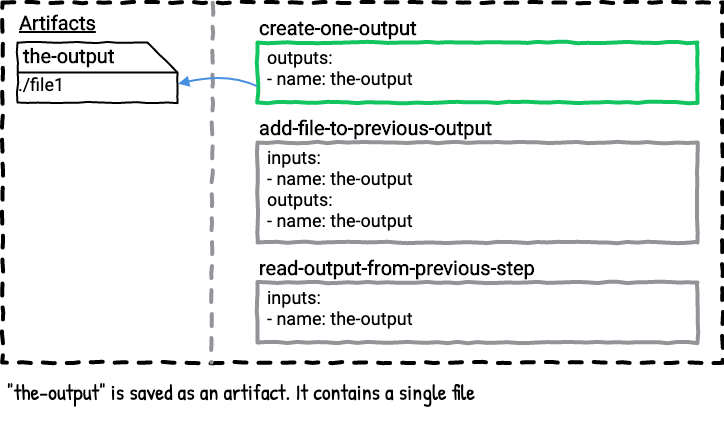

The diagram above was exported from draw.io. Its source (the exported page's mxGraphModel, read from the mxfile embedded in the PNG):
<mxGraphModel dx="737" dy="669" grid="1" gridSize="10" guides="1" tooltips="1" connect="1" arrows="0" fold="1" page="1" pageScale="1" pageWidth="850" pageHeight="1100" math="0" shadow="0" extFonts="Roboto^https://fonts.googleapis.com/css?family=Roboto|Patrick Hand^https://fonts.googleapis.com/css?family=Patrick+Hand">
  <root>
    <mxCell id="NWeRFtSvlAsP3nlMeRJq-0" />
    <mxCell id="NWeRFtSvlAsP3nlMeRJq-1" value="Untitled Layer" parent="NWeRFtSvlAsP3nlMeRJq-0" />
    <mxCell id="NWeRFtSvlAsP3nlMeRJq-2" value="" style="whiteSpace=wrap;html=1;dashed=1;strokeWidth=4;comic=1;fillColor=none;spacing=2;" vertex="1" parent="NWeRFtSvlAsP3nlMeRJq-1">
      <mxGeometry x="65" y="320" width="720" height="360" as="geometry" />
    </mxCell>
    <mxCell id="NWeRFtSvlAsP3nlMeRJq-3" value="&quot;the-output&quot; is saved as an artifact. It contains a single file" style="text;html=1;strokeColor=none;fillColor=none;align=left;verticalAlign=top;whiteSpace=wrap;rounded=0;comic=1;fontFamily=Patrick Hand;FType=g;fontSize=22;" vertex="1" parent="NWeRFtSvlAsP3nlMeRJq-1">
      <mxGeometry x="68" y="690" width="715" height="60" as="geometry" />
    </mxCell>
    <mxCell id="NWeRFtSvlAsP3nlMeRJq-4" value="" style="group;comic=0;" vertex="1" connectable="0" parent="NWeRFtSvlAsP3nlMeRJq-1">
      <mxGeometry x="320" y="360" width="440" height="100" as="geometry" />
    </mxCell>
    <mxCell id="NWeRFtSvlAsP3nlMeRJq-5" value="&lt;b&gt;create-one-output&lt;br&gt;&lt;/b&gt;" style="rounded=0;whiteSpace=wrap;html=1;comic=1;strokeWidth=4;fillColor=none;fontFamily=Roboto;fontSize=20;align=left;labelPosition=center;verticalLabelPosition=top;verticalAlign=bottom;strokeColor=#12c560;fontColor=#000000;" vertex="1" parent="NWeRFtSvlAsP3nlMeRJq-4">
      <mxGeometry width="440" height="60" as="geometry" />
    </mxCell>
    <mxCell id="NWeRFtSvlAsP3nlMeRJq-6" value="outputs:&lt;br&gt;- name: the-output" style="text;strokeColor=none;fillColor=none;align=left;verticalAlign=top;rounded=0;comic=1;fontFamily=Roboto;fontSize=18;spacing=0;labelPosition=center;verticalLabelPosition=middle;html=1;" vertex="1" parent="NWeRFtSvlAsP3nlMeRJq-4">
      <mxGeometry x="10" width="190" height="50" as="geometry" />
    </mxCell>
    <mxCell id="NWeRFtSvlAsP3nlMeRJq-7" value="" style="group" vertex="1" connectable="0" parent="NWeRFtSvlAsP3nlMeRJq-1">
      <mxGeometry x="320" y="460" width="440" height="100" as="geometry" />
    </mxCell>
    <mxCell id="NWeRFtSvlAsP3nlMeRJq-8" value="&lt;b&gt;add-file-to-previous-output&lt;br&gt;&lt;/b&gt;" style="rounded=0;whiteSpace=wrap;html=1;comic=1;strokeWidth=4;fillColor=none;fontFamily=Roboto;fontSize=20;align=left;labelPosition=center;verticalLabelPosition=top;verticalAlign=bottom;strokeColor=#929497;" vertex="1" parent="NWeRFtSvlAsP3nlMeRJq-7">
      <mxGeometry width="440" height="100" as="geometry" />
    </mxCell>
    <mxCell id="NWeRFtSvlAsP3nlMeRJq-9" value="inputs:&lt;br&gt;- name: the-output&lt;br&gt;outputs:&lt;br&gt;- name: the-output" style="text;strokeColor=none;fillColor=none;align=left;verticalAlign=top;rounded=0;comic=1;fontFamily=Roboto;fontSize=18;spacing=0;labelPosition=center;verticalLabelPosition=middle;html=1;" vertex="1" parent="NWeRFtSvlAsP3nlMeRJq-7">
      <mxGeometry x="10" width="190" height="100" as="geometry" />
    </mxCell>
    <mxCell id="NWeRFtSvlAsP3nlMeRJq-10" value="Artifacts" style="text;html=1;strokeColor=none;fillColor=none;align=left;verticalAlign=middle;whiteSpace=wrap;rounded=0;comic=1;fontStyle=5;fontFamily=Roboto;FType=g;fontSize=20;" vertex="1" parent="NWeRFtSvlAsP3nlMeRJq-1">
      <mxGeometry x="80" y="330" width="90" height="20" as="geometry" />
    </mxCell>
    <mxCell id="NWeRFtSvlAsP3nlMeRJq-11" value="" style="endArrow=none;dashed=1;html=1;strokeWidth=4;comic=1;anchorPointDirection=0;exitX=0.292;exitY=0.001;exitDx=0;exitDy=0;exitPerimeter=0;strokeColor=#929497;" edge="1" parent="NWeRFtSvlAsP3nlMeRJq-1" source="NWeRFtSvlAsP3nlMeRJq-2">
      <mxGeometry width="50" height="50" relative="1" as="geometry">
        <mxPoint x="275.96000000000004" y="329" as="sourcePoint" />
        <mxPoint x="274" y="680" as="targetPoint" />
      </mxGeometry>
    </mxCell>
    <mxCell id="NWeRFtSvlAsP3nlMeRJq-12" value="" style="group" vertex="1" connectable="0" parent="NWeRFtSvlAsP3nlMeRJq-1">
      <mxGeometry x="320" y="600" width="440" height="100" as="geometry" />
    </mxCell>
    <mxCell id="NWeRFtSvlAsP3nlMeRJq-13" value="&lt;b&gt;read-output-from-previous-step&lt;br&gt;&lt;/b&gt;" style="rounded=0;whiteSpace=wrap;html=1;comic=1;strokeWidth=4;fillColor=none;fontFamily=Roboto;fontSize=20;align=left;labelPosition=center;verticalLabelPosition=top;verticalAlign=bottom;strokeColor=#929497;" vertex="1" parent="NWeRFtSvlAsP3nlMeRJq-12">
      <mxGeometry width="440" height="60" as="geometry" />
    </mxCell>
    <mxCell id="NWeRFtSvlAsP3nlMeRJq-14" value="inputs:&lt;br&gt;- name: the-output" style="text;strokeColor=none;fillColor=none;align=left;verticalAlign=top;rounded=0;comic=1;fontFamily=Roboto;fontSize=18;spacing=0;labelPosition=center;verticalLabelPosition=middle;html=1;" vertex="1" parent="NWeRFtSvlAsP3nlMeRJq-12">
      <mxGeometry x="10" width="190" height="60" as="geometry" />
    </mxCell>
    <mxCell id="5MyD3hXliPhY8ObjULfq-0" value="" style="group" vertex="1" connectable="0" parent="NWeRFtSvlAsP3nlMeRJq-1">
      <mxGeometry x="80" y="360" width="160" height="130" as="geometry" />
    </mxCell>
    <mxCell id="5MyD3hXliPhY8ObjULfq-1" value="" style="shape=card;whiteSpace=wrap;html=1;comic=1;strokeWidth=2;fillColor=none;direction=south;" vertex="1" parent="5MyD3hXliPhY8ObjULfq-0">
      <mxGeometry width="160" height="60" as="geometry" />
    </mxCell>
    <mxCell id="5MyD3hXliPhY8ObjULfq-2" value="the-output" style="text;html=1;strokeColor=none;fillColor=none;align=left;verticalAlign=middle;whiteSpace=wrap;rounded=0;comic=1;fontFamily=Roboto;fontSize=20;fontStyle=1" vertex="1" parent="5MyD3hXliPhY8ObjULfq-0">
      <mxGeometry x="4" y="3" width="126" height="20" as="geometry" />
    </mxCell>
    <mxCell id="5MyD3hXliPhY8ObjULfq-3" value="./file1" style="text;html=1;strokeColor=none;fillColor=none;align=center;verticalAlign=middle;whiteSpace=wrap;rounded=0;comic=1;fontFamily=Roboto;fontSize=18;" vertex="1" parent="5MyD3hXliPhY8ObjULfq-0">
      <mxGeometry x="4" y="32" width="40" height="20" as="geometry" />
    </mxCell>
    <mxCell id="5MyD3hXliPhY8ObjULfq-4" value="" style="endArrow=none;html=1;strokeColor=#000000;strokeWidth=2;fontFamily=Roboto;fontSize=18;exitX=0.5;exitY=1;exitDx=0;exitDy=0;exitPerimeter=0;anchorPointDirection=0;" edge="1" parent="5MyD3hXliPhY8ObjULfq-0" source="5MyD3hXliPhY8ObjULfq-1">
      <mxGeometry width="50" height="50" relative="1" as="geometry">
        <mxPoint x="110" y="80" as="sourcePoint" />
        <mxPoint x="160" y="30" as="targetPoint" />
      </mxGeometry>
    </mxCell>
    <mxCell id="Vgbv3ct-Ebbbn9kIba5l-0" value="" style="endArrow=none;html=1;strokeColor=#4A90E2;strokeWidth=2;fontFamily=Roboto;fontSize=20;entryX=-0.001;entryY=0.437;entryDx=0;entryDy=0;entryPerimeter=0;exitX=0.688;exitY=-0.004;exitDx=0;exitDy=0;exitPerimeter=0;startArrow=block;startFill=1;comic=0;curved=1;" edge="1" parent="NWeRFtSvlAsP3nlMeRJq-1">
      <mxGeometry width="50" height="50" relative="1" as="geometry">
        <mxPoint x="240.64" y="401.28" as="sourcePoint" />
        <mxPoint x="319.55999999999995" y="403.70000000000005" as="targetPoint" />
        <Array as="points">
          <mxPoint x="290" y="390" />
        </Array>
      </mxGeometry>
    </mxCell>
  </root>
</mxGraphModel>